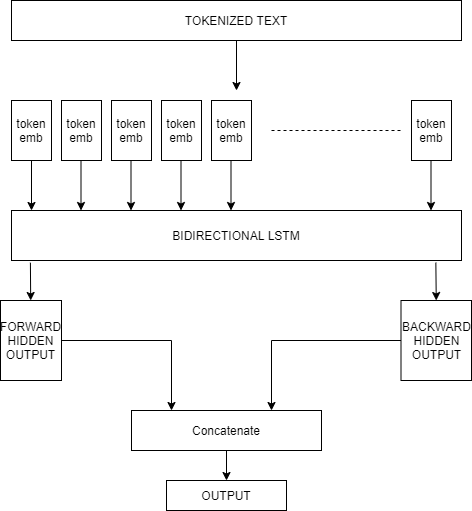

The diagram above was exported from draw.io. Its source (the exported page's mxGraphModel, read from the mxfile embedded in the PNG):
<mxGraphModel dx="1024" dy="592" grid="1" gridSize="10" guides="1" tooltips="1" connect="1" arrows="1" fold="1" page="1" pageScale="1" pageWidth="850" pageHeight="1100" math="0" shadow="0">
  <root>
    <mxCell id="IMdE6SCAU55pBqeq6tjP-0" />
    <mxCell id="IMdE6SCAU55pBqeq6tjP-1" parent="IMdE6SCAU55pBqeq6tjP-0" />
    <mxCell id="xgV-8XWm03ed5VvTw3CH-0" value="TOKENIZED TEXT" style="rounded=0;whiteSpace=wrap;html=1;" vertex="1" parent="IMdE6SCAU55pBqeq6tjP-1">
      <mxGeometry x="170" y="50" width="450" height="40" as="geometry" />
    </mxCell>
    <mxCell id="xgV-8XWm03ed5VvTw3CH-1" value="" style="endArrow=classic;html=1;exitX=0.5;exitY=1;exitDx=0;exitDy=0;" edge="1" parent="IMdE6SCAU55pBqeq6tjP-1" source="xgV-8XWm03ed5VvTw3CH-0">
      <mxGeometry width="50" height="50" relative="1" as="geometry">
        <mxPoint x="400" y="330" as="sourcePoint" />
        <mxPoint x="395" y="140" as="targetPoint" />
      </mxGeometry>
    </mxCell>
    <mxCell id="xgV-8XWm03ed5VvTw3CH-2" value="token&lt;br&gt;emb" style="rounded=0;whiteSpace=wrap;html=1;" vertex="1" parent="IMdE6SCAU55pBqeq6tjP-1">
      <mxGeometry x="170" y="150" width="40" height="60" as="geometry" />
    </mxCell>
    <mxCell id="xgV-8XWm03ed5VvTw3CH-3" value="token&lt;br&gt;emb" style="rounded=0;whiteSpace=wrap;html=1;" vertex="1" parent="IMdE6SCAU55pBqeq6tjP-1">
      <mxGeometry x="570" y="150" width="40" height="60" as="geometry" />
    </mxCell>
    <mxCell id="xgV-8XWm03ed5VvTw3CH-4" value="token&lt;br&gt;emb" style="rounded=0;whiteSpace=wrap;html=1;" vertex="1" parent="IMdE6SCAU55pBqeq6tjP-1">
      <mxGeometry x="370" y="150" width="40" height="60" as="geometry" />
    </mxCell>
    <mxCell id="xgV-8XWm03ed5VvTw3CH-5" value="token&lt;br&gt;emb" style="rounded=0;whiteSpace=wrap;html=1;" vertex="1" parent="IMdE6SCAU55pBqeq6tjP-1">
      <mxGeometry x="320" y="150" width="40" height="60" as="geometry" />
    </mxCell>
    <mxCell id="xgV-8XWm03ed5VvTw3CH-6" value="token&lt;br&gt;emb" style="rounded=0;whiteSpace=wrap;html=1;" vertex="1" parent="IMdE6SCAU55pBqeq6tjP-1">
      <mxGeometry x="270" y="150" width="40" height="60" as="geometry" />
    </mxCell>
    <mxCell id="xgV-8XWm03ed5VvTw3CH-7" value="token&lt;br&gt;emb" style="rounded=0;whiteSpace=wrap;html=1;" vertex="1" parent="IMdE6SCAU55pBqeq6tjP-1">
      <mxGeometry x="220" y="150" width="40" height="60" as="geometry" />
    </mxCell>
    <mxCell id="xgV-8XWm03ed5VvTw3CH-8" value="" style="endArrow=none;dashed=1;html=1;" edge="1" parent="IMdE6SCAU55pBqeq6tjP-1">
      <mxGeometry width="50" height="50" relative="1" as="geometry">
        <mxPoint x="430" y="180" as="sourcePoint" />
        <mxPoint x="560" y="180" as="targetPoint" />
      </mxGeometry>
    </mxCell>
    <mxCell id="xgV-8XWm03ed5VvTw3CH-9" value="" style="endArrow=classic;html=1;exitX=0.5;exitY=1;exitDx=0;exitDy=0;" edge="1" parent="IMdE6SCAU55pBqeq6tjP-1" source="xgV-8XWm03ed5VvTw3CH-2">
      <mxGeometry width="50" height="50" relative="1" as="geometry">
        <mxPoint x="400" y="320" as="sourcePoint" />
        <mxPoint x="190" y="260" as="targetPoint" />
      </mxGeometry>
    </mxCell>
    <mxCell id="xgV-8XWm03ed5VvTw3CH-10" value="" style="endArrow=classic;html=1;exitX=0.5;exitY=1;exitDx=0;exitDy=0;" edge="1" parent="IMdE6SCAU55pBqeq6tjP-1">
      <mxGeometry width="50" height="50" relative="1" as="geometry">
        <mxPoint x="589.5" y="210" as="sourcePoint" />
        <mxPoint x="589.5" y="260" as="targetPoint" />
      </mxGeometry>
    </mxCell>
    <mxCell id="xgV-8XWm03ed5VvTw3CH-11" value="" style="endArrow=classic;html=1;exitX=0.5;exitY=1;exitDx=0;exitDy=0;" edge="1" parent="IMdE6SCAU55pBqeq6tjP-1">
      <mxGeometry width="50" height="50" relative="1" as="geometry">
        <mxPoint x="389.5" y="210" as="sourcePoint" />
        <mxPoint x="389.5" y="260" as="targetPoint" />
      </mxGeometry>
    </mxCell>
    <mxCell id="xgV-8XWm03ed5VvTw3CH-12" value="" style="endArrow=classic;html=1;exitX=0.5;exitY=1;exitDx=0;exitDy=0;" edge="1" parent="IMdE6SCAU55pBqeq6tjP-1">
      <mxGeometry width="50" height="50" relative="1" as="geometry">
        <mxPoint x="339.5" y="210" as="sourcePoint" />
        <mxPoint x="339.5" y="260" as="targetPoint" />
      </mxGeometry>
    </mxCell>
    <mxCell id="xgV-8XWm03ed5VvTw3CH-13" value="" style="endArrow=classic;html=1;exitX=0.5;exitY=1;exitDx=0;exitDy=0;" edge="1" parent="IMdE6SCAU55pBqeq6tjP-1">
      <mxGeometry width="50" height="50" relative="1" as="geometry">
        <mxPoint x="289.5" y="210" as="sourcePoint" />
        <mxPoint x="289.5" y="260" as="targetPoint" />
      </mxGeometry>
    </mxCell>
    <mxCell id="xgV-8XWm03ed5VvTw3CH-14" value="" style="endArrow=classic;html=1;exitX=0.5;exitY=1;exitDx=0;exitDy=0;" edge="1" parent="IMdE6SCAU55pBqeq6tjP-1">
      <mxGeometry width="50" height="50" relative="1" as="geometry">
        <mxPoint x="239.5" y="210" as="sourcePoint" />
        <mxPoint x="239.5" y="260" as="targetPoint" />
      </mxGeometry>
    </mxCell>
    <mxCell id="xgV-8XWm03ed5VvTw3CH-15" value="BIDIRECTIONAL LSTM" style="rounded=0;whiteSpace=wrap;html=1;" vertex="1" parent="IMdE6SCAU55pBqeq6tjP-1">
      <mxGeometry x="170" y="260" width="450" height="50" as="geometry" />
    </mxCell>
    <mxCell id="xgV-8XWm03ed5VvTw3CH-16" value="" style="endArrow=classic;html=1;exitX=0.042;exitY=1.044;exitDx=0;exitDy=0;exitPerimeter=0;" edge="1" parent="IMdE6SCAU55pBqeq6tjP-1" source="xgV-8XWm03ed5VvTw3CH-15" target="xgV-8XWm03ed5VvTw3CH-17">
      <mxGeometry width="50" height="50" relative="1" as="geometry">
        <mxPoint x="400" y="320" as="sourcePoint" />
        <mxPoint x="189" y="350" as="targetPoint" />
      </mxGeometry>
    </mxCell>
    <mxCell id="xgV-8XWm03ed5VvTw3CH-21" style="edgeStyle=orthogonalEdgeStyle;rounded=0;orthogonalLoop=1;jettySize=auto;html=1;exitX=1;exitY=0.5;exitDx=0;exitDy=0;" edge="1" parent="IMdE6SCAU55pBqeq6tjP-1" source="xgV-8XWm03ed5VvTw3CH-17">
      <mxGeometry relative="1" as="geometry">
        <mxPoint x="330" y="460" as="targetPoint" />
      </mxGeometry>
    </mxCell>
    <mxCell id="xgV-8XWm03ed5VvTw3CH-17" value="FORWARD&lt;br&gt;HIDDEN OUTPUT" style="rounded=0;whiteSpace=wrap;html=1;" vertex="1" parent="IMdE6SCAU55pBqeq6tjP-1">
      <mxGeometry x="159" y="350" width="61" height="80" as="geometry" />
    </mxCell>
    <mxCell id="xgV-8XWm03ed5VvTw3CH-22" style="edgeStyle=orthogonalEdgeStyle;rounded=0;orthogonalLoop=1;jettySize=auto;html=1;exitX=0;exitY=0.5;exitDx=0;exitDy=0;" edge="1" parent="IMdE6SCAU55pBqeq6tjP-1" source="xgV-8XWm03ed5VvTw3CH-18" target="xgV-8XWm03ed5VvTw3CH-23">
      <mxGeometry relative="1" as="geometry">
        <mxPoint x="420" y="460" as="targetPoint" />
        <Array as="points">
          <mxPoint x="430" y="390" />
        </Array>
      </mxGeometry>
    </mxCell>
    <mxCell id="xgV-8XWm03ed5VvTw3CH-18" value="BACKWARD&lt;br&gt;HIDDEN OUTPUT" style="rounded=0;whiteSpace=wrap;html=1;" vertex="1" parent="IMdE6SCAU55pBqeq6tjP-1">
      <mxGeometry x="559.5" y="350" width="70.5" height="80" as="geometry" />
    </mxCell>
    <mxCell id="xgV-8XWm03ed5VvTw3CH-19" value="" style="endArrow=classic;html=1;exitX=0.943;exitY=1.044;exitDx=0;exitDy=0;exitPerimeter=0;entryX=0.5;entryY=0;entryDx=0;entryDy=0;" edge="1" parent="IMdE6SCAU55pBqeq6tjP-1" source="xgV-8XWm03ed5VvTw3CH-15" target="xgV-8XWm03ed5VvTw3CH-18">
      <mxGeometry width="50" height="50" relative="1" as="geometry">
        <mxPoint x="198.9000000000001" y="322.20000000000005" as="sourcePoint" />
        <mxPoint x="199.1915167095117" y="360" as="targetPoint" />
      </mxGeometry>
    </mxCell>
    <mxCell id="xgV-8XWm03ed5VvTw3CH-24" style="edgeStyle=orthogonalEdgeStyle;rounded=0;orthogonalLoop=1;jettySize=auto;html=1;" edge="1" parent="IMdE6SCAU55pBqeq6tjP-1" source="xgV-8XWm03ed5VvTw3CH-23">
      <mxGeometry relative="1" as="geometry">
        <mxPoint x="385" y="530" as="targetPoint" />
      </mxGeometry>
    </mxCell>
    <mxCell id="xgV-8XWm03ed5VvTw3CH-23" value="Concatenate" style="rounded=0;whiteSpace=wrap;html=1;" vertex="1" parent="IMdE6SCAU55pBqeq6tjP-1">
      <mxGeometry x="290" y="460" width="190" height="40" as="geometry" />
    </mxCell>
    <mxCell id="xgV-8XWm03ed5VvTw3CH-25" value="OUTPUT" style="rounded=0;whiteSpace=wrap;html=1;" vertex="1" parent="IMdE6SCAU55pBqeq6tjP-1">
      <mxGeometry x="325" y="530" width="120" height="30" as="geometry" />
    </mxCell>
  </root>
</mxGraphModel>